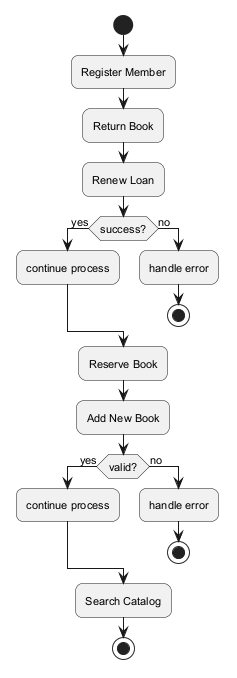

The diagram above was rendered by PlantUML. Its source (embedded in the PNG):
@startuml
skinparam backgroundColor #FFFFFF
skinparam roundCorner 15
skinparam defaultFontSize 11
start
:Register Member;
:Return Book;
:Renew Loan;
if (success?) then (yes)
:continue process;
else (no)
:handle error;
stop
endif
:Reserve Book;
:Add New Book;
if (valid?) then (yes)
:continue process;
else (no)
:handle error;
stop
endif
:Search Catalog;
stop
@enduml